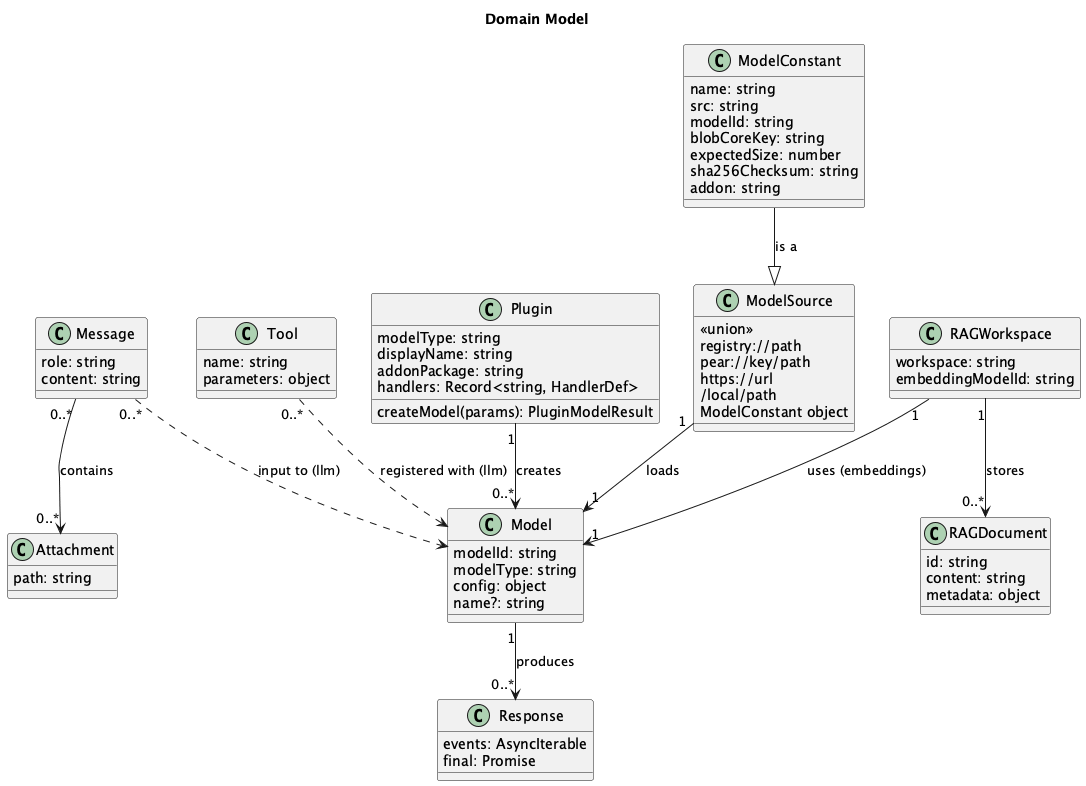

The diagram above was rendered by PlantUML. Its source (embedded in the PNG):
@startuml
title Domain Model

top to bottom direction

class Plugin {
    modelType: string
    displayName: string
    addonPackage: string
    handlers: Record<string, HandlerDef>
    createModel(params): PluginModelResult
}

class Model {
    modelId: string
    modelType: string
    config: object
    name?: string
}

class ModelConstant {
    name: string
    src: string
    modelId: string
    blobCoreKey: string
    expectedSize: number
    sha256Checksum: string
    addon: string
}

class ModelSource {
    <<union>>
    registry://path
    pear://key/path
    https://url
    /local/path
    ModelConstant object
}

class Message {
    role: string
    content: string
}

class Attachment {
    path: string
}

class Tool {
    name: string
    parameters: object
}

class Response {
    events: AsyncIterable
    final: Promise
}

class RAGWorkspace {
    workspace: string
    embeddingModelId: string
}

class RAGDocument {
    id: string
    content: string
    metadata: object
}

Plugin "1" --> "0..*" Model : creates
ModelSource "1" --> "1" Model : loads
ModelConstant --|> ModelSource : is a

Message "0..*" --> "0..*" Attachment : contains
Message "0..*" ..> Model : input to (llm)
Tool "0..*" ..> Model : registered with (llm)
Model "1" --> "0..*" Response : produces

RAGWorkspace "1" --> "1" Model : uses (embeddings)
RAGWorkspace "1" --> "0..*" RAGDocument : stores

@enduml